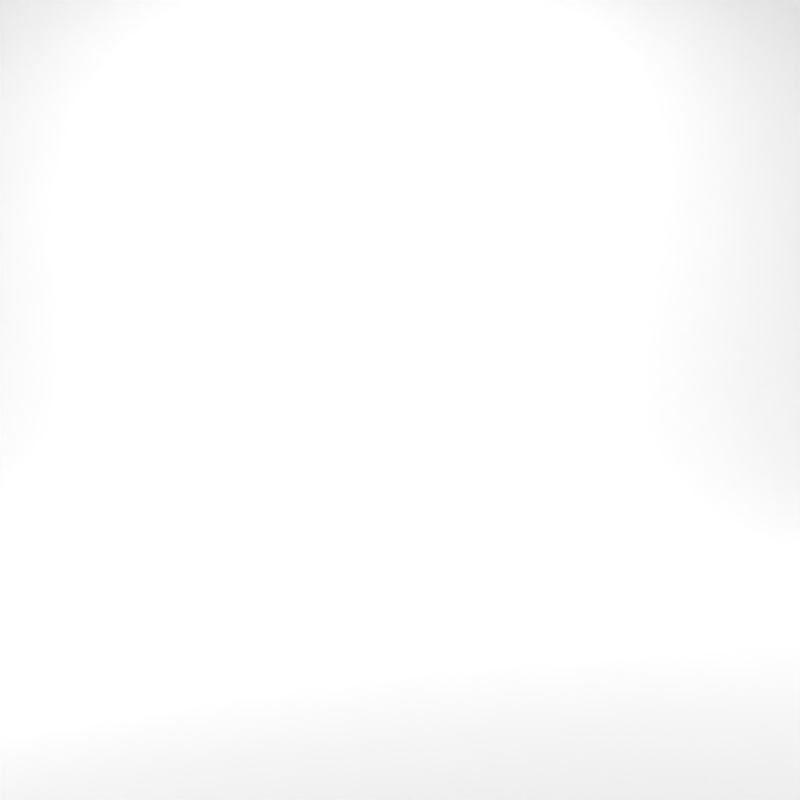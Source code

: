 # Source: Object_Stage_Cycles2.blend  (saved by Blender 2.77.0; exported with 4.5.12 LTS)
import bpy
from mathutils import Matrix  # noqa: F401  (used for matrix-valued properties, if any)

bpy.ops.wm.read_factory_settings(use_empty=True)
scene = bpy.context.scene
scene.name = 'Scene'

# ---- collections
col_collection_1 = bpy.data.collections.new('Collection 1'); scene.collection.children.link(col_collection_1)

# ---- images (referenced by path relative to the original .blend; pixels are not part of the script)
import os
ASSET_DIR = os.environ.get("B2B_ASSET_DIR", "")  # directory of the original .blend (textures are referenced by path, not embedded)
HERE = os.path.dirname(os.path.abspath(__file__))  # packed textures are extracted next to this script under _unpacked/

def load_image(name, relpath, width, height, colorspace="sRGB"):
    """Load a texture the original file referenced (path relative to the .blend, or extracted next to this script)."""
    p = next((c for c in (os.path.join(HERE, relpath), os.path.join(ASSET_DIR, relpath)) if relpath and os.path.exists(c)), "")
    if p:
        img = bpy.data.images.load(p, check_existing=True)
        img.name = name
    else:  # same state as the original file: an image datablock whose file is absent (Cycles renders it pink)
        img = bpy.data.images.new(name, width, height)
        img.source = "FILE"
        img.filepath = "//" + (relpath or name)
    img.colorspace_settings.name = colorspace
    return img
img_background_png = load_image('Background.png', '_unpacked/Background.b5d32be2.png', 4096, 2048, 'sRGB')

# ---- materials (node trees are filled in below, after node groups)
mat_light_front = bpy.data.materials.new('Light_front')
mat_light_front.alpha_threshold = 0.0
mat_light_front.diffuse_color = (0.9849, 0.9849, 0.9849, 1.0)
mat_light_front.roughness = 0.5
mat_light_front.line_color = (0.0, 0.0, 0.0, 1.0)
mat_black = bpy.data.materials.new('Black')
mat_black.alpha_threshold = 0.0
mat_black.diffuse_color = (0.0, 0.0, 0.0, 1.0)
mat_black.roughness = 0.5
mat_black.line_color = (0.0, 0.0, 0.0, 1.0)
mat_light_left = bpy.data.materials.new('Light_left')
mat_light_left.alpha_threshold = 0.0
mat_light_left.diffuse_color = (0.9849, 0.9849, 0.9849, 1.0)
mat_light_left.roughness = 0.5
mat_light_left.line_color = (0.0, 0.0, 0.0, 1.0)
mat_light_right = bpy.data.materials.new('Light_right')
mat_light_right.alpha_threshold = 0.0
mat_light_right.diffuse_color = (0.9849, 0.9849, 0.9849, 1.0)
mat_light_right.roughness = 0.5
mat_light_right.line_color = (0.0, 0.0, 0.0, 1.0)
mat_light_above = bpy.data.materials.new('Light_above')
mat_light_above.alpha_threshold = 0.0
mat_light_above.diffuse_color = (0.9849, 0.9849, 0.9849, 1.0)
mat_light_above.roughness = 0.5
mat_light_above.line_color = (0.0, 0.0, 0.0, 1.0)
mat_backdrop = bpy.data.materials.new('Backdrop')
mat_backdrop.alpha_threshold = 0.0
mat_backdrop.roughness = 0.5
mat_backdrop.line_color = (0.0, 0.0, 0.0, 1.0)

# ---- material node trees
mat_light_front.use_nodes = True; mat_light_front.node_tree.nodes.clear()
_N = mat_light_front.node_tree.nodes; _L = mat_light_front.node_tree.links
n0 = _N.new('ShaderNodeOutputMaterial'); n0.name = 'Material Output'; n0.location = (300, 300)
n1 = _N.new('ShaderNodeEmission'); n1.name = 'Emission'; n1.location = (110, 300)
_L.new(n1.outputs[0], n0.inputs[0])
n0.is_active_output = True
mat_black.use_nodes = True; mat_black.node_tree.nodes.clear()
_N = mat_black.node_tree.nodes; _L = mat_black.node_tree.links
n0 = _N.new('ShaderNodeOutputMaterial'); n0.name = 'Material Output'; n0.location = (300, 300)
n1 = _N.new('ShaderNodeBsdfDiffuse'); n1.name = 'Diffuse BSDF'; n1.location = (10, 300)
n1.inputs[0].default_value = (0.0, 0.0, 0.0, 1.0)
_L.new(n1.outputs[0], n0.inputs[0])
n0.is_active_output = True
mat_light_left.use_nodes = True; mat_light_left.node_tree.nodes.clear()
_N = mat_light_left.node_tree.nodes; _L = mat_light_left.node_tree.links
n0 = _N.new('ShaderNodeOutputMaterial'); n0.name = 'Material Output'; n0.location = (300, 300)
n1 = _N.new('ShaderNodeEmission'); n1.name = 'Emission'; n1.location = (110, 300)
n1.inputs[1].default_value = 3.0
_L.new(n1.outputs[0], n0.inputs[0])
n0.is_active_output = True
mat_light_right.use_nodes = True; mat_light_right.node_tree.nodes.clear()
_N = mat_light_right.node_tree.nodes; _L = mat_light_right.node_tree.links
n0 = _N.new('ShaderNodeOutputMaterial'); n0.name = 'Material Output'; n0.location = (300, 300)
n1 = _N.new('ShaderNodeEmission'); n1.name = 'Emission'; n1.location = (110, 300)
_L.new(n1.outputs[0], n0.inputs[0])
n0.is_active_output = True
mat_light_above.use_nodes = True; mat_light_above.node_tree.nodes.clear()
_N = mat_light_above.node_tree.nodes; _L = mat_light_above.node_tree.links
n0 = _N.new('ShaderNodeOutputMaterial'); n0.name = 'Material Output'; n0.location = (300, 300)
n1 = _N.new('ShaderNodeEmission'); n1.name = 'Emission'; n1.location = (110, 300)
n1.inputs[1].default_value = 3.0
_L.new(n1.outputs[0], n0.inputs[0])
n0.is_active_output = True
mat_backdrop.use_nodes = True; mat_backdrop.node_tree.nodes.clear()
_N = mat_backdrop.node_tree.nodes; _L = mat_backdrop.node_tree.links
n0 = _N.new('ShaderNodeOutputMaterial'); n0.name = 'Material Output'; n0.location = (300, 300)
n1 = _N.new('ShaderNodeBsdfDiffuse'); n1.name = 'Diffuse BSDF'; n1.location = (10, 300)
n1.inputs[0].default_value = (1.0, 1.0, 1.0, 1.0)
n1.inputs[1].default_value = 1.0
_L.new(n1.outputs[0], n0.inputs[0])
n0.is_active_output = True

# ---- world
world_world = bpy.data.worlds.new('World'); scene.world = world_world
world_world.use_nodes = True; world_world.node_tree.nodes.clear()
_N = world_world.node_tree.nodes; _L = world_world.node_tree.links
n0 = _N.new('ShaderNodeOutputWorld'); n0.name = 'World Output'; n0.location = (527, 284)
n1 = _N.new('ShaderNodeBackground'); n1.name = 'Background'; n1.location = (304, 282)
n2 = _N.new('ShaderNodeTexEnvironment'); n2.name = 'Environment Texture'; n2.location = (114, 282)
n2.width = 140
n2.image = img_background_png
_L.new(n1.outputs[0], n0.inputs[0])
_L.new(n2.outputs[0], n1.inputs[0])
n0.is_active_output = True
world_world.color = (0.05088, 0.05088, 0.05088)
world_world.use_sun_shadow = False
world_world.sun_shadow_jitter_overblur = 0.0
world_world.cycles.sampling_method = 'NONE'
world_world.cycles.sample_map_resolution = 256

# ---- cameras
cam_camera = bpy.data.cameras.new('Camera')
cam_camera.passepartout_alpha = 0.7
cam_camera.clip_end = 100.0
cam_camera.sensor_width = 32.0
cam_camera.sensor_height = 18.0
cam_camera.show_limits = True
cam_camera.show_safe_areas = True
cam_camera.dof.focus_distance = 0.0

# ---- meshes
me_plane_000 = bpy.data.meshes.new('Plane.000')
me_plane_000.from_pydata([(7.843, 7.223e-06, 3.182), (7.843, 2.066e-06, -3.182), (-7.843, -1.887e-06, 3.182), (-7.843, -7.044e-06, -3.182), (6.388, -0.716, 1.522), (6.388, -0.716, -1.522), (-6.388, -0.716, 1.522), (-6.388, -0.716, -1.522)], [], [(3, 7, 6, 2), (0, 4, 5, 1), (5, 7, 3, 1), (6, 4, 0, 2), (5, 4, 6, 7), (0, 1, 3, 2)])
me_plane_000.polygons.foreach_set('material_index', [1, 1, 1, 1, 1, 0])
me_plane_000.materials.append(mat_light_front)
me_plane_000.materials.append(mat_black)
me_plane_000.use_remesh_preserve_volume = False
me_plane_000.use_remesh_preserve_attributes = False
me_plane_000.use_mirror_vertex_groups = False
me_plane_000.update()
me_plane_009 = bpy.data.meshes.new('Plane.009')
me_plane_009.from_pydata([(5.696e-06, 2.657, 2.657), (1.442e-06, 2.657, -2.657), (-1.442e-06, -2.657, 2.657), (-5.696e-06, -2.657, -2.657), (-0.5913, 1.27, 1.27), (-0.5913, 1.27, -1.27), (-0.5913, -1.27, 1.27), (-0.5913, -1.27, -1.27)], [], [(4, 5, 7, 6), (3, 2, 6, 7), (1, 3, 7, 5), (0, 1, 5, 4), (2, 0, 4, 6), (2, 3, 1, 0)])
me_plane_009.polygons.foreach_set('material_index', [1, 1, 1, 1, 1, 0])
me_plane_009.materials.append(mat_light_left)
me_plane_009.materials.append(mat_black)
me_plane_009.use_remesh_preserve_volume = False
me_plane_009.use_remesh_preserve_attributes = False
me_plane_009.use_mirror_vertex_groups = False
me_plane_009.update()
me_plane_008 = bpy.data.meshes.new('Plane.008')
me_plane_008.from_pydata([(-6.294e-06, 2.936, 2.936), (-1.593e-06, 2.936, -2.936), (1.593e-06, -2.936, 2.936), (6.294e-06, -2.936, -2.936), (0.6533, 1.404, 1.404), (0.6533, 1.404, -1.404), (0.6533, -1.404, 1.404), (0.6533, -1.404, -1.404)], [], [(4, 6, 7, 5), (3, 7, 6, 2), (1, 5, 7, 3), (0, 4, 5, 1), (2, 6, 4, 0), (2, 0, 1, 3)])
me_plane_008.polygons.foreach_set('material_index', [1, 1, 1, 1, 1, 0])
me_plane_008.materials.append(mat_light_right)
me_plane_008.materials.append(mat_black)
me_plane_008.use_remesh_preserve_volume = False
me_plane_008.use_remesh_preserve_attributes = False
me_plane_008.use_mirror_vertex_groups = False
me_plane_008.update()
me_plane_002 = bpy.data.meshes.new('Plane.002')
me_plane_002.from_pydata([(-2.885, -2.356, 0.0), (2.885, -2.356, 0.0), (-2.885, 2.356, 0.0), (2.885, 2.356, 0.0), (-1.775, -1.264, 0.4875), (1.775, -1.264, 0.4875), (-1.775, 1.264, 0.4875), (1.775, 1.264, 0.4875), (-2.815, 2.286, 0.0), (-2.815, -2.286, 0.0), (2.815, -2.286, 0.0), (2.815, 2.286, 0.0)], [], [(9, 8, 11, 10), (4, 5, 7, 6), (3, 2, 6, 7), (1, 3, 7, 5), (0, 1, 5, 4), (2, 0, 4, 6), (8, 9, 0, 2), (9, 10, 1, 0), (10, 11, 3, 1), (11, 8, 2, 3)])
me_plane_002.polygons.foreach_set('material_index', [0, 1, 1, 1, 1, 1, 1, 1, 1, 1])
me_plane_002.materials.append(mat_light_above)
me_plane_002.materials.append(mat_black)
me_plane_002.use_remesh_preserve_volume = False
me_plane_002.use_remesh_preserve_attributes = False
me_plane_002.use_mirror_vertex_groups = False
me_plane_002.update()
me_plane_001 = bpy.data.meshes.new('Plane.001')
me_plane_001.from_pydata([(-8.002, -9.428, 0.0), (8.002, -9.428, 0.0), (8.002, 4.679, 6.48), (-8.002, 4.679, 6.48), (-8.002, 4.679, 4.156), (8.002, 4.679, 4.156), (8.002, 4.679, 0.0), (-8.002, 4.679, 0.0), (8.002, 0.04577, 0.0), (-8.002, 0.04577, 0.0), (2.667, -9.428, 0.0), (-2.667, -9.428, 0.0), (2.667, 4.679, 6.48), (-2.667, 4.679, 6.48), (2.667, 4.679, 4.156), (-2.667, 4.679, 4.156), (2.667, 4.679, 0.0), (-2.667, 4.679, 0.0), (-2.667, 0.04577, 0.0), (2.667, 0.04577, 0.0)], [], [(15, 4, 7, 17), (17, 7, 9, 18), (18, 9, 0, 11), (13, 3, 4, 15), (2, 12, 14, 5), (12, 13, 15, 14), (8, 19, 10, 1), (19, 18, 11, 10), (6, 16, 19, 8), (16, 17, 18, 19), (5, 14, 16, 6), (14, 15, 17, 16)])
me_plane_001.polygons.foreach_set('use_smooth', [True] * 12)
_k = {(3, 4): 1.0, (2, 5): 1.0, (1, 8): 1.0, (0, 9): 1.0, (5, 6): 1.0, (4, 7): 1.0, (6, 8): 1.0, (7, 9): 1.0, (0, 11): 1.0, (3, 13): 1.0, (1, 10): 1.0, (10, 11): 1.0, (2, 12): 1.0, (12, 13): 1.0}
me_plane_001.attributes.new('crease_edge', 'FLOAT', 'EDGE').data.foreach_set('value', [_k.get((min(e.vertices), max(e.vertices)), 0.0) for e in me_plane_001.edges])
me_plane_001.materials.append(mat_backdrop)
me_plane_001.use_remesh_preserve_volume = False
me_plane_001.use_remesh_preserve_attributes = False
me_plane_001.use_mirror_vertex_groups = False
me_plane_001.update()

# ---- objects
ob_dof_control = bpy.data.objects.new('DOF_Control', None)
ob_light_front = bpy.data.objects.new('Light_front', me_plane_000)
ob_light_left = bpy.data.objects.new('Light_left', me_plane_009)
ob_light_right = bpy.data.objects.new('Light_right', me_plane_008)
ob_light_above = bpy.data.objects.new('Light_above', me_plane_002)
ob_backdrop = bpy.data.objects.new('Backdrop', me_plane_001)
ob_camera = bpy.data.objects.new('Camera', cam_camera)

# ---- transforms, parenting, visibility, modifiers, constraints
ob_dof_control.location = (8.33e-10, -0.03662, 1.057)
ob_dof_control.empty_display_size = 2.0
ob_dof_control.empty_image_offset = (0.0, 0.0)
ob_dof_control.lineart.crease_threshold = 0.0
ob_light_front.location = (2.104e-05, -9.413, 3.169)
ob_light_front.visible_camera = False
ob_light_front.visible_glossy = False
ob_light_front.lineart.crease_threshold = 0.0
ob_light_left.location = (-5.439, -2.83, 3.489)
ob_light_left.rotation_euler = (0.0, -0.0, 0.3638)
ob_light_left.visible_camera = False
ob_light_left.lineart.crease_threshold = 0.0
ob_light_right.location = (5.821, -2.331, 3.489)
ob_light_right.rotation_euler = (0.0, -0.0, -0.509)
ob_light_right.visible_camera = False
ob_light_right.lineart.crease_threshold = 0.0
ob_light_above.location = (0.0, 0.5307, 6.453)
ob_light_above.visible_camera = False
ob_light_above.visible_glossy = False
ob_light_above.lineart.crease_threshold = 0.0
ob_backdrop.location = (0.0, 0.0, 0.0)
ob_backdrop.show_all_edges = True
ob_backdrop.lineart.crease_threshold = 0.0
_m = ob_backdrop.modifiers.new('Subsurf', 'SUBSURF')
_m.uv_smooth = 'PRESERVE_CORNERS'
_m.levels = 3
_m.render_levels = 3
ob_camera.location = (0.0, -9.0, 1.9)
ob_camera.rotation_euler = (1.522, -0.0, 0.0)
ob_camera.lineart.crease_threshold = 0.0
cam_camera.dof.focus_object = ob_dof_control

# ---- collection membership
col_collection_1.objects.link(ob_dof_control)
col_collection_1.objects.link(ob_light_front)
col_collection_1.objects.link(ob_light_left)
col_collection_1.objects.link(ob_light_right)
col_collection_1.objects.link(ob_light_above)
col_collection_1.objects.link(ob_backdrop)
col_collection_1.objects.link(ob_camera)

# ---- scene / render settings (as saved in the file)
scene.camera = ob_camera
scene.frame_start = 1; scene.frame_end = 250; scene.frame_set(3)
scene.render.engine = 'CYCLES'
scene.render.image_settings.compression = 90
scene.render.resolution_x = 600
scene.render.resolution_y = 600
scene.render.dither_intensity = 0.0
scene.render.use_border = True
scene.cycles.use_denoising = False
scene.cycles.samples = 500
scene.cycles.sampling_pattern = 'TABULATED_SOBOL'
scene.cycles.light_sampling_threshold = 0.0
scene.cycles.use_adaptive_sampling = False
scene.cycles.use_light_tree = False
scene.cycles.blur_glossy = 0.0
scene.cycles.volume_bounces = 1
scene.cycles.pixel_filter_type = 'GAUSSIAN'
scene.cycles.sample_clamp_indirect = 0.0
scene.view_settings.view_transform = 'Standard'
bpy.context.view_layer.update()
